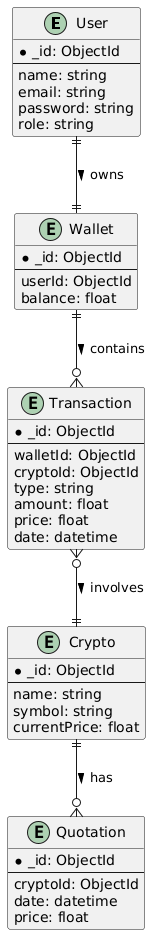

The diagram above was rendered by PlantUML. Its source (embedded in the PNG):
@startuml
entity "User" {
  * _id: ObjectId
  ---
  name: string
  email: string
  password: string
  role: string
}

entity "Wallet" {
  * _id: ObjectId
  ---
  userId: ObjectId
  balance: float
}

entity "Crypto" {
  * _id: ObjectId
  ---
  name: string
  symbol: string
  currentPrice: float
}

entity "Transaction" {
  * _id: ObjectId
  ---
  walletId: ObjectId
  cryptoId: ObjectId
  type: string
  amount: float
  price: float
  date: datetime
}

entity "Quotation" {
  * _id: ObjectId
  ---
  cryptoId: ObjectId
  date: datetime
  price: float
}

User ||--|| Wallet : owns >
Wallet ||--o{ Transaction : contains >
Crypto ||--o{ Quotation : has >
Transaction }o--|| Crypto : involves >
@enduml